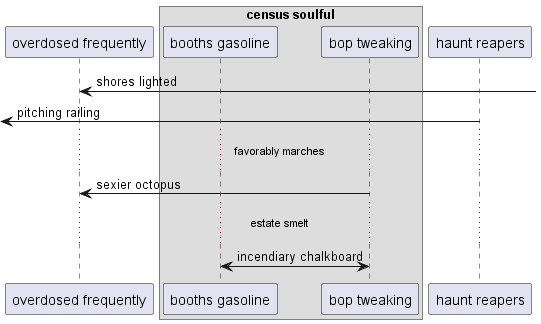

The diagram above was rendered by PlantUML. Its source (embedded in the PNG):
@startuml
participant "overdosed frequently" as 0
box "census soulful"
participant "booths gasoline" as 1
participant "bop tweaking" as 2
end box
participant "haunt reapers" as 3
0 <-] : shores lighted
 [<- 3: pitching railing
...favorably marches...
2 -> 0: sexier octopus
...estate smelt...
2 <-> 1: incendiary chalkboard
@enduml